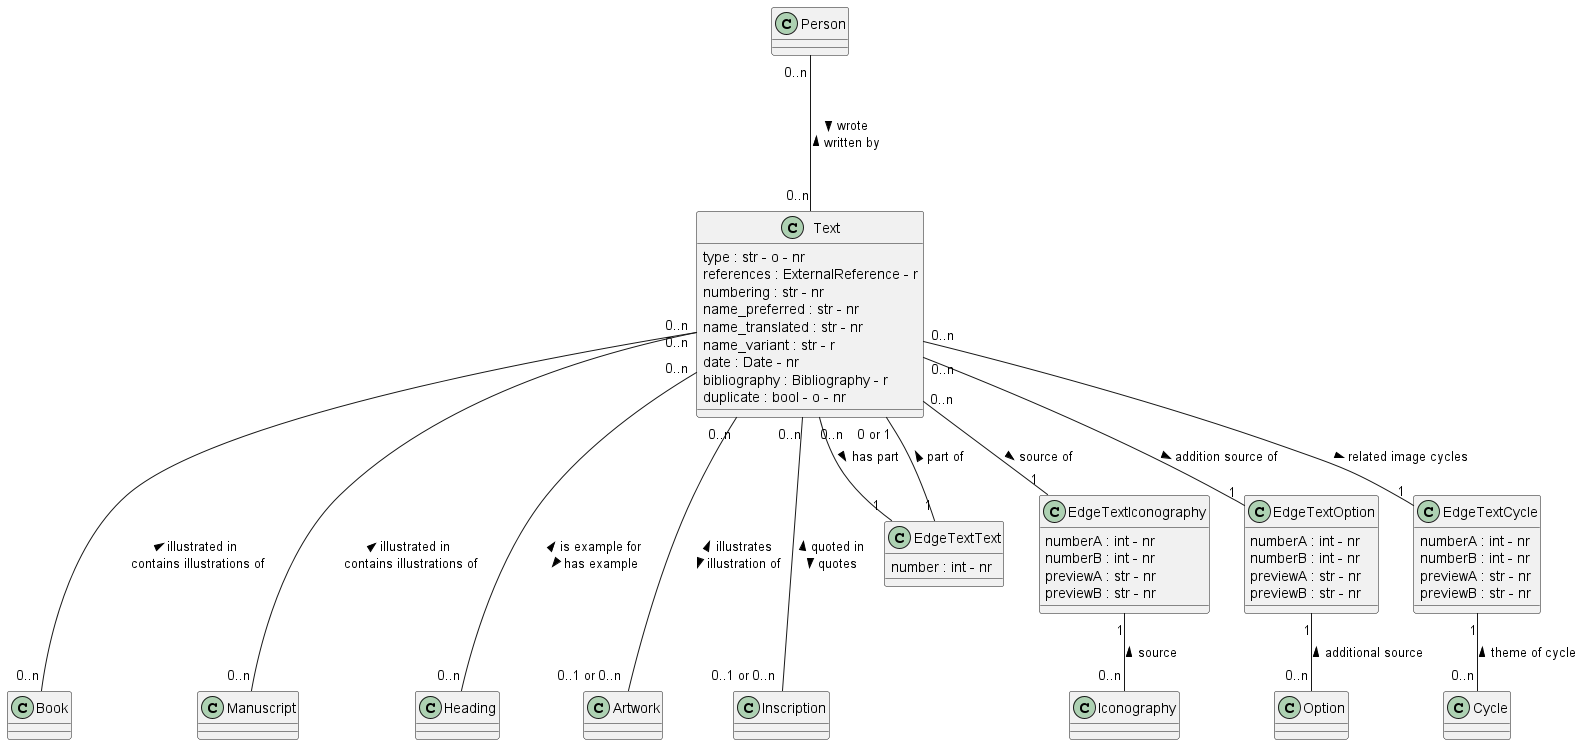

The diagram above was rendered by PlantUML. Its source (embedded in the PNG):
@startuml 
class Text
Text : type : str - o - nr
Text : references : ExternalReference - r
Text : numbering : str - nr
Text : name_preferred : str - nr
Text : name_translated : str - nr
Text : name_variant : str - r
Text : date : Date - nr
Text : bibliography : Bibliography - r
Text : duplicate : bool - o - nr


class Person 

class Iconography

class Option 
    
class Cycle

class Book

class Manuscript

class Heading

class Artwork

class Inscription

class EdgeTextText
EdgeTextText : number : int - nr

class EdgeTextIconography
EdgeTextIconography : numberA : int - nr
EdgeTextIconography : numberB : int - nr
EdgeTextIconography : previewA : str - nr
EdgeTextIconography : previewB : str - nr

class EdgeTextOption
EdgeTextOption : numberA : int - nr
EdgeTextOption : numberB : int - nr
EdgeTextOption : previewA : str - nr
EdgeTextOption : previewB : str - nr

class EdgeTextCycle
EdgeTextCycle : numberA : int - nr
EdgeTextCycle : numberB : int - nr
EdgeTextCycle : previewA : str - nr
EdgeTextCycle : previewB : str - nr

Person "0..n" --- "0..n" Text : > wrote \n written by <

Text "0..n" -- "1" EdgeTextText : has part >
EdgeTextText "1" -- "0 or 1" Text :  part of >


Text "0..n" -- "1" EdgeTextIconography : source of >
EdgeTextIconography "1" -- "0..n" Iconography : source <

Text "0..n" -- "1" EdgeTextOption : addition source of >
EdgeTextOption "1" -- "0..n" Option : additional source <

Text "0..n" -- "1" EdgeTextCycle : related image cycles >
EdgeTextCycle "1" -- "0..n" Cycle : theme of cycle <

Text "0..n" --- "0..n" Heading : < is example for \n has example >

Text "0..n" --- "0..n" Manuscript: < illustrated in \n contains illustrations of

Text "0..n" --- "0..n" Book: < illustrated in \n contains illustrations of

Text "0..n" --- "0..1 or 0..n" Artwork : < illustrates \n illustration of >

Text "0..n" --- "0..1 or 0..n" Inscription : < quoted in \n quotes >

@enduml